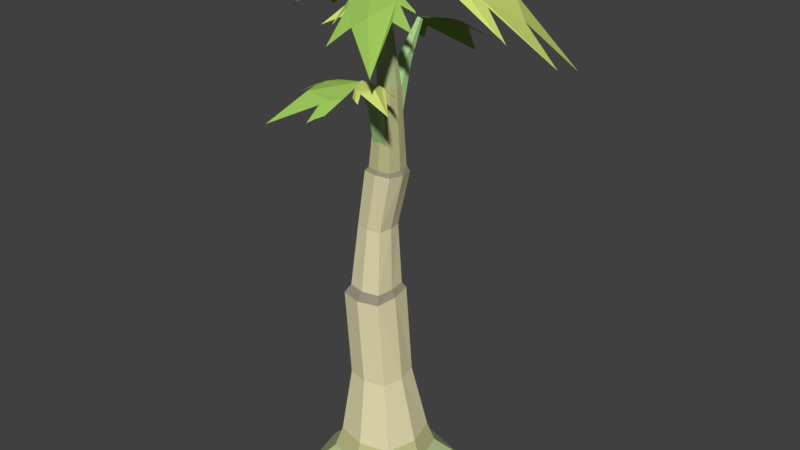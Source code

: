 # Source: PapayaTree_stage3_CameronChrsitianson.blend  (saved by Blender 2.79.0; exported with 4.5.12 LTS)
import bpy
from mathutils import Matrix  # noqa: F401  (used for matrix-valued properties, if any)

bpy.ops.wm.read_factory_settings(use_empty=True)
scene = bpy.context.scene
scene.name = 'Scene'

# ---- collections
col_collection_1 = bpy.data.collections.new('Collection 1'); scene.collection.children.link(col_collection_1)

# ---- materials (node trees are filled in below, after node groups)
mat_trunk_1_002 = bpy.data.materials.new('Trunk 1.002')
mat_trunk_1_002.alpha_threshold = 0.0
mat_trunk_1_002.use_transparent_shadow = False
mat_trunk_1_002.diffuse_color = (0.8, 0.7317, 0.4488, 1.0)
mat_trunk_1_002.roughness = 0.5
mat_trunk_2_002 = bpy.data.materials.new('Trunk 2.002')
mat_trunk_2_002.alpha_threshold = 0.0
mat_trunk_2_002.use_transparent_shadow = False
mat_trunk_2_002.diffuse_color = (0.5596, 0.5512, 0.2694, 1.0)
mat_trunk_2_002.roughness = 0.5
mat_trunk_3_003 = bpy.data.materials.new('Trunk 3.003')
mat_trunk_3_003.alpha_threshold = 0.0
mat_trunk_3_003.use_transparent_shadow = False
mat_trunk_3_003.diffuse_color = (0.4722, 0.5596, 0.2747, 1.0)
mat_trunk_3_003.roughness = 0.5
mat_trunk_rings_003 = bpy.data.materials.new('Trunk Rings.003')
mat_trunk_rings_003.alpha_threshold = 0.0
mat_trunk_rings_003.use_transparent_shadow = False
mat_trunk_rings_003.diffuse_color = (0.3095, 0.2831, 0.2016, 1.0)
mat_trunk_rings_003.roughness = 0.5
mat_stems_002 = bpy.data.materials.new('Stems.002')
mat_stems_002.alpha_threshold = 0.0
mat_stems_002.use_transparent_shadow = False
mat_stems_002.diffuse_color = (0.4403, 0.6982, 0.2949, 1.0)
mat_stems_002.roughness = 0.5
mat_leaves_2_003 = bpy.data.materials.new('Leaves 2.003')
mat_leaves_2_003.alpha_threshold = 0.0
mat_leaves_2_003.use_transparent_shadow = False
mat_leaves_2_003.diffuse_color = (0.3362, 0.5596, 0.1051, 1.0)
mat_leaves_2_003.roughness = 0.5
mat_leaves_3_003 = bpy.data.materials.new('Leaves 3.003')
mat_leaves_3_003.alpha_threshold = 0.0
mat_leaves_3_003.use_transparent_shadow = False
mat_leaves_3_003.diffuse_color = (0.6401, 0.7484, 0.1821, 1.0)
mat_leaves_3_003.roughness = 0.5

# ---- material node trees

# ---- world
world_world = bpy.data.worlds.new('World'); scene.world = world_world
world_world.color = (0.05088, 0.05088, 0.05088)
world_world.use_sun_shadow = False
world_world.sun_shadow_jitter_overblur = 0.0
world_world.cycles.sampling_method = 'MANUAL'

# ---- meshes
me_cylinder_000 = bpy.data.meshes.new('Cylinder.000')
me_cylinder_000.from_pydata([(0.1778, -0.1498, 1.927), (0.1075, -0.298, 1.932), (0.2184, -0.1721, 1.916), (0.1501, -0.316, 1.921), (0.04706, -0.1776, 1.955), (0.2727, -0.2868, 1.894), (0.171, -0.1821, 1.941), (0.1173, -0.1556, 1.944), (0.07394, -0.247, 1.947), (0.1276, -0.2735, 1.945), (0.1982, -0.1613, 1.923), (0.1289, -0.3073, 1.928), (0.1673, -0.2368, 1.959), (0.1451, -0.1692, 1.947), (0.1017, -0.2607, 1.95), (0.03852, -0.3778, 1.868), (-0.1553, -0.2109, 1.904), (-0.01226, -0.4249, 1.84), (-0.2005, -0.2628, 1.875), (0.0519, -0.1803, 1.952), (-0.2083, -0.4488, 1.794), (-0.008065, -0.358, 1.894), (0.0552, -0.2908, 1.914), (-0.06438, -0.1879, 1.936), (-0.1276, -0.2551, 1.916), (0.01253, -0.4017, 1.856), (-0.1785, -0.2372, 1.891), (-0.08988, -0.3341, 1.924), (0.02244, -0.3268, 1.91), (-0.09714, -0.2239, 1.932), (0.005038, 0.4808, 2.262), (0.504, 0.08257, 2.142), (0.1189, 0.6692, 2.145), (0.6481, 0.2531, 2.011), (0.06766, -0.00585, 2.405), (0.4868, 0.6801, 1.858), (0.2101, 0.5054, 2.21), (0.03006, 0.2697, 2.358), (0.3289, 0.02946, 2.287), (0.4573, 0.3066, 2.15), (0.08713, 0.3968, 2.299), (0.4108, 0.1203, 2.241), (0.3572, 0.3804, 2.228), (0.0995, 0.3619, 2.327), (0.3983, 0.1217, 2.257), (-0.4232, -0.04112, 2.146), (-0.1731, 0.4145, 2.245), (-0.5358, 0.04287, 2.085), (-0.293, 0.4853, 2.181), (-0.03078, 0.003378, 2.331), (-0.6605, 0.4288, 1.995), (-0.4057, 0.05893, 2.203), (-0.2399, -0.04004, 2.25), (-0.09174, 0.2363, 2.309), (-0.2515, 0.34, 2.263), (-0.4807, 0.001835, 2.119), (-0.2342, 0.4508, 2.216), (-0.395, 0.2311, 2.27), (-0.3321, 0.009746, 2.237), (-0.1779, 0.2908, 2.298), (-0.04176, -0.1216, 2.191), (-0.1589, -0.1747, 2.133), (-0.006675, -0.01759, 2.225), (-0.1544, -0.06584, 2.18), (-0.04422, -0.1607, 2.16), (-0.1279, -0.03543, 2.197), (-0.01451, -0.1331, 2.176), (0.02545, -0.01758, 2.278), (0.01167, -0.03123, 2.275), (0.01179, -0.01798, 2.279), (0.02522, -0.03066, 2.274), (0.02862, -0.06069, 2.312), (0.02867, -0.05092, 2.312), (0.03828, -0.06055, 2.312), (0.03841, -0.05091, 2.312), (-0.1396, -0.1391, 0.2017), (-0.1388, -0.1036, 0.9163), (-0.1396, 0.139, 0.2017), (-0.1388, 0.08777, 0.9268), (0.1386, -0.1391, 0.2017), (0.05288, -0.1036, 0.9163), (0.1386, 0.139, 0.2017), (0.05288, 0.08777, 0.9268), (-0.1214, -0.07804, 0.9505), (-0.1214, 0.07802, 0.9505), (0.03523, 0.07802, 0.9505), (0.03523, -0.07804, 0.9505), (-0.04336, -0.06531, 1.514), (-0.04336, 0.06531, 1.505), (0.0894, 0.06531, 1.505), (0.0894, -0.06531, 1.514), (-0.03119, -0.05446, 1.53), (-0.03119, 0.05448, 1.53), (0.08003, 0.05448, 1.53), (0.08003, -0.05446, 1.53), (-0.01263, -0.0216, 2.223), (-0.01562, 0.0168, 2.227), (0.01935, 0.01657, 2.227), (0.01959, -0.01836, 2.227), (0.05928, -0.006936, 1.626), (0.04702, 0.04965, 1.386), (0.05928, -0.04212, 1.616), (0.04702, -0.02843, 1.363), (-0.01291, -0.006936, 1.626), (-0.0344, 0.04965, 1.386), (-0.01291, -0.04212, 1.616), (-0.0344, -0.02843, 1.363), (0.0576, -0.108, 1.805), (0.0576, -0.07975, 1.825), (0.01781, -0.108, 1.805), (0.01781, -0.07975, 1.825), (0.06055, -0.19, 1.943), (0.06055, -0.1768, 1.953), (0.04433, -0.19, 1.943), (0.04433, -0.1768, 1.953), (-0.003931, 0.002389, 1.777), (-0.0159, -0.02738, 1.524), (-0.003817, 0.03913, 1.764), (-0.01305, 0.01308, 1.496), (0.0725, 0.0007862, 1.773), (0.07031, -0.02919, 1.519), (0.07262, 0.03752, 1.76), (0.07317, 0.01127, 1.492), (0.009665, 0.1183, 1.96), (0.01022, 0.08947, 1.983), (0.0518, 0.1174, 1.958), (0.05236, 0.08858, 1.981), (0.01578, 0.2122, 2.103), (0.01604, 0.1987, 2.113), (0.03296, 0.2119, 2.102), (0.03322, 0.1983, 2.112), (-0.1371, 0.3582, 1.982), (0.1658, 0.4088, 2.035), (-0.1377, 0.4365, 1.937), (0.1564, 0.4856, 1.988), (0.02577, 0.2052, 2.113), (-0.0006968, 0.625, 1.862), (-0.08387, 0.389, 2.012), (-0.07447, 0.2824, 2.05), (0.1124, 0.3136, 2.083), (0.103, 0.4203, 2.044), (-0.1373, 0.3984, 1.961), (0.1611, 0.4483, 2.013), (0.0008271, 0.4492, 2.045), (-0.08082, 0.3396, 2.038), (0.106, 0.3708, 2.07), (-0.1739, -1.557e-05, 0.2006), (-0.1731, -0.007928, 0.9215), (0.177, -1.557e-05, 0.2007), (0.06877, -0.007928, 0.9215), (-0.1481, -1.359e-05, 0.9505), (0.04511, -1.359e-05, 0.9505), (-0.04986, -1.355e-05, 1.509), (0.1067, -1.355e-05, 1.509), (-0.03425, -1.359e-05, 1.53), (0.09114, -1.359e-05, 1.53), (-0.01568, -0.0007818, 2.227), (0.01983, -0.0007818, 2.227), (-0.000505, 0.176, 0.2007), (-0.04297, 0.1133, 0.9282), (-0.000505, -0.176, 0.2007), (-0.04297, -0.129, 0.9149), (-0.04311, 0.09694, 0.9505), (-0.04311, -0.09686, 0.9505), (0.02302, 0.07841, 1.504), (0.02302, -0.07833, 1.515), (0.02442, 0.06293, 1.53), (0.02442, -0.06285, 1.53), (0.001981, 0.01701, 2.227), (0.001981, -0.01861, 2.227), (-0.004314, -0.009213, 2.227), (-0.1652, -0.1646, 0.1049), (-0.1133, -0.09699, 0.5086), (-0.1133, 0.09597, 0.5086), (0.07964, 0.09597, 0.5086), (0.07964, -0.09699, 0.5086), (0.1016, -0.0005118, 0.5086), (-0.1419, -0.0005118, 0.5086), (-0.01684, -0.1226, 0.5086), (-0.01684, 0.1216, 0.5086), (0.02837, 0.06163, 1.244), (0.02837, -0.05839, 1.244), (-0.09268, -0.05839, 1.244), (-0.09268, 0.06163, 1.244), (-0.1065, 0.00161, 1.244), (0.03976, 0.00161, 1.244), (-0.03216, 0.07503, 1.244), (-0.03216, -0.07172, 1.244), (0.0717, -0.03722, 1.881), (0.001845, -0.03722, 1.881), (0.001845, 0.03148, 1.881), (0.0717, 0.03148, 1.881), (0.0002922, -0.002883, 1.881), (0.07736, -0.002883, 1.881), (0.03677, 0.03579, 1.881), (0.03677, -0.04152, 1.881), (-0.1652, 0.1645, 0.1049), (0.164, -0.1646, 0.1049), (0.164, 0.1645, 0.1049), (-0.2058, -1.845e-05, 0.1049), (0.2094, -1.845e-05, 0.1049), (-0.0005975, 0.2083, 0.1049), (-0.0005975, -0.2082, 0.1049), (-0.2573, -0.2564, 0.0), (-0.2573, 0.2564, 0.0), (0.2555, -0.2564, 0.0), (0.2555, 0.2564, 0.0), (-0.3207, -2.876e-05, 0.0), (0.3263, -2.876e-05, 0.0), (-0.000931, 0.3246, 0.0), (-0.000931, -0.3244, 0.0), (0.007488, 0.5017, 2.246), (0.519, 0.09496, 2.121), (0.2205, 0.164, 2.362), (0.06231, 0.3002, 2.361), (0.3611, 0.05997, 2.291), (0.06577, 0.004126, 2.404), (0.07356, 0.003924, 2.404), (0.07378, -0.003859, 2.404), (0.06581, -0.003866, 2.404), (0.03688, 0.02058, 2.318), (0.03728, 0.006015, 2.318), (0.02229, 0.02096, 2.318), (0.02237, 0.006002, 2.318), (-0.03977, 0.004441, 2.33), (-0.03975, 0.01159, 2.33), (-0.03259, 0.01168, 2.33), (-0.03255, 0.004435, 2.33), (-0.01224, 0.00169, 2.281), (-0.02472, 0.001701, 2.281), (-0.02468, 0.01406, 2.281), (-0.0123, 0.01422, 2.281), (0.2517, -0.109, 2.248), (-0.01787, -0.2551, 2.19), (0.3137, -0.1947, 2.191), (0.03055, -0.3508, 2.127), (0.02475, -0.04555, 2.316), (0.2496, -0.3594, 2.053), (0.2242, -0.2043, 2.223), (0.1536, -0.08053, 2.294), (-0.008565, -0.1677, 2.26), (0.08996, -0.2764, 2.194), (0.1992, -0.1296, 2.265), (0.01624, -0.2209, 2.238), (0.1413, -0.246, 2.231), (0.1814, -0.1285, 2.279), (0.01923, -0.2157, 2.245), (0.2605, -0.114, 2.24), (-0.01521, -0.264, 2.18), (0.07126, -0.1449, 2.295), (0.1611, -0.1005, 2.295), (-0.001114, -0.1877, 2.261), (-0.004747, -0.08223, 2.202), (-0.07471, -0.02199, 2.215), (-0.1117, -0.06132, 2.204), (-0.02971, -0.1471, 2.169), (-0.1415, -0.05087, 2.189), (-0.08963, -0.1076, 2.209), (-0.02392, -0.1033, 2.2), (-0.09388, -0.04305, 2.213)], [], [(14, 11, 3, 9), (13, 12, 5, 6), (10, 13, 6, 2), (12, 14, 9, 5), (4, 8, 14, 12), (0, 7, 13, 10), (7, 4, 12, 13), (8, 1, 11, 14), (29, 26, 18, 24), (28, 27, 20, 21), (25, 28, 21, 17), (27, 29, 24, 20), (19, 23, 29, 27), (15, 22, 28, 25), (22, 19, 27, 28), (23, 16, 26, 29), (44, 41, 33, 39), (43, 42, 35, 36), (40, 43, 36, 32), (42, 44, 39, 35), (213, 215, 44, 42), (211, 214, 43, 40), (214, 213, 42, 43), (215, 212, 41, 44), (59, 56, 48, 54), (58, 57, 50, 51), (55, 58, 51, 47), (57, 59, 54, 50), (49, 53, 59, 57), (45, 52, 58, 55), (52, 49, 57, 58), (53, 46, 56, 59), (157, 170, 69, 67), (74, 72, 71, 73), (169, 98, 70, 68), (69, 68, 71, 72), (70, 67, 74, 73), (170, 169, 68, 69), (68, 70, 73, 71), (98, 157, 67, 70), (177, 147, 78, 173), (179, 159, 82, 174), (176, 149, 80, 175), (178, 161, 76, 172), (160, 75, 171, 202), (161, 80, 86, 163), (185, 180, 89, 153), (159, 78, 84, 162), (149, 82, 85, 151), (147, 76, 83, 150), (153, 89, 93, 155), (184, 182, 87, 152), (187, 181, 90, 165), (186, 183, 88, 164), (195, 188, 98, 169), (152, 87, 91, 154), (165, 90, 94, 167), (164, 88, 92, 166), (170, 156, 95, 169), (194, 190, 96, 168), (193, 191, 97, 157), (192, 189, 95, 156), (99, 101, 102, 100), (101, 105, 106, 102), (105, 103, 104, 106), (103, 99, 100, 104), (99, 108, 107, 101), (106, 104, 100, 102), (109, 113, 114, 110), (105, 109, 110, 103), (103, 110, 108, 99), (101, 107, 109, 105), (111, 112, 114, 113), (108, 112, 111, 107), (110, 114, 112, 108), (107, 111, 113, 109), (10, 2, 6, 5, 9, 3, 11, 1, 8, 4, 7, 0), (115, 117, 118, 116), (117, 121, 122, 118), (121, 119, 120, 122), (119, 115, 116, 120), (115, 124, 123, 117), (122, 120, 116, 118), (125, 129, 130, 126), (121, 125, 126, 119), (119, 126, 124, 115), (117, 123, 125, 121), (127, 128, 130, 129), (124, 128, 127, 123), (126, 130, 128, 124), (123, 127, 129, 125), (145, 142, 134, 140), (144, 143, 136, 137), (141, 144, 137, 133), (143, 145, 140, 136), (135, 139, 145, 143), (131, 138, 144, 141), (138, 135, 143, 144), (139, 132, 142, 145), (190, 192, 156, 96), (188, 193, 157, 98), (229, 228, 227, 224), (88, 152, 154, 92), (183, 184, 152, 88), (90, 153, 155, 94), (78, 147, 150, 84), (80, 149, 151, 86), (181, 185, 153, 90), (75, 146, 199, 171), (174, 82, 149, 176), (172, 76, 147, 177), (81, 148, 200, 198), (221, 220, 217, 218), (191, 194, 168, 97), (67, 69, 72, 74), (89, 164, 166, 93), (87, 165, 167, 91), (189, 195, 169, 95), (180, 186, 164, 89), (182, 187, 165, 87), (82, 159, 162, 85), (76, 161, 163, 83), (158, 81, 198, 201), (175, 80, 161, 178), (173, 78, 159, 179), (77, 173, 179, 158), (79, 175, 178, 160), (75, 172, 177, 146), (81, 174, 176, 148), (160, 178, 172, 75), (148, 176, 175, 79), (158, 179, 174, 81), (146, 177, 173, 77), (83, 163, 187, 182), (85, 162, 186, 180), (86, 151, 185, 181), (84, 150, 184, 183), (162, 84, 183, 186), (163, 86, 181, 187), (150, 83, 182, 184), (151, 85, 180, 185), (91, 167, 195, 189), (93, 166, 194, 191), (94, 155, 193, 188), (92, 154, 192, 190), (154, 91, 189, 192), (155, 93, 191, 193), (166, 92, 190, 194), (167, 94, 188, 195), (148, 79, 197, 200), (146, 77, 196, 199), (79, 160, 202, 197), (77, 158, 201, 196), (198, 200, 208, 206), (202, 171, 203, 210), (196, 201, 209, 204), (200, 197, 205, 208), (171, 199, 207, 203), (197, 202, 210, 205), (201, 198, 206, 209), (199, 196, 204, 207), (38, 31, 212, 215), (37, 34, 213, 214), (30, 37, 214, 211), (34, 38, 215, 213), (217, 216, 219, 218), (220, 222, 216, 217), (223, 221, 218, 219), (222, 223, 219, 216), (168, 170, 223, 222), (170, 157, 221, 223), (97, 168, 222, 220), (157, 97, 220, 221), (226, 225, 224, 227), (231, 230, 225, 226), (228, 231, 226, 227), (230, 229, 224, 225), (96, 156, 229, 230), (170, 168, 231, 228), (168, 96, 230, 231), (156, 170, 228, 229), (246, 243, 235, 241), (245, 244, 237, 238), (242, 245, 238, 234), (244, 246, 241, 237), (249, 251, 246, 244), (247, 250, 245, 242), (250, 249, 244, 245), (251, 248, 243, 246), (240, 233, 248, 251), (239, 236, 249, 250), (232, 239, 250, 247), (236, 240, 251, 249), (259, 256, 63, 254), (258, 257, 61, 60), (255, 258, 60, 64), (257, 259, 254, 61), (62, 253, 259, 257), (66, 252, 258, 255), (252, 62, 257, 258), (253, 65, 256, 259)])
me_cylinder_000.polygons.foreach_set('material_index', [6, 6, 6, 6, 6, 6, 6, 6, 5, 5, 5, 5, 5, 5, 5, 5, 6, 6, 6, 6, 6, 6, 6, 6, 5, 5, 5, 5, 5, 5, 5, 5, 2, 0, 2, 2, 2, 2, 2, 2, 0, 0, 0, 0, 1, 3, 0, 3, 3, 3, 3, 0, 0, 0, 2, 3, 3, 3, 2, 2, 2, 2, 0, 0, 0, 0, 4, 0, 4, 4, 4, 4, 0, 4, 4, 4, 6, 0, 0, 0, 0, 4, 0, 4, 4, 4, 4, 0, 4, 4, 4, 5, 5, 5, 5, 5, 5, 5, 5, 2, 2, 2, 3, 0, 3, 3, 3, 0, 1, 0, 0, 1, 2, 2, 2, 3, 3, 2, 0, 0, 3, 3, 1, 0, 0, 0, 0, 0, 0, 0, 0, 0, 0, 0, 0, 0, 0, 0, 0, 0, 0, 1, 1, 1, 1, 1, 1, 1, 1, 1, 1, 1, 1, 2, 2, 2, 2, 2, 2, 2, 2, 6, 6, 6, 6, 0, 2, 2, 2, 2, 2, 2, 2, 0, 2, 2, 2, 2, 2, 2, 2, 5, 5, 5, 5, 5, 5, 5, 5, 5, 5, 5, 5, 6, 6, 6, 6, 6, 6, 6, 6])
me_cylinder_000.materials.append(mat_trunk_1_002)
me_cylinder_000.materials.append(mat_trunk_2_002)
me_cylinder_000.materials.append(mat_trunk_3_003)
me_cylinder_000.materials.append(mat_trunk_rings_003)
me_cylinder_000.materials.append(mat_stems_002)
me_cylinder_000.materials.append(mat_leaves_2_003)
me_cylinder_000.materials.append(mat_leaves_3_003)
me_cylinder_000.use_remesh_preserve_volume = False
me_cylinder_000.use_remesh_preserve_attributes = False
me_cylinder_000.use_mirror_vertex_groups = False
me_cylinder_000.update()

# ---- objects
ob_cylinder_002 = bpy.data.objects.new('Cylinder.002', me_cylinder_000)

# ---- transforms, parenting, visibility, modifiers, constraints
ob_cylinder_002.location = (0.0, 0.0, 0.0)
ob_cylinder_002.scale = (1.368, 1.368, 1.368)
ob_cylinder_002.lineart.crease_threshold = 0.0

# ---- collection membership
col_collection_1.objects.link(ob_cylinder_002)

# ---- scene / render settings (as saved in the file)
scene.frame_start = 1; scene.frame_end = 250; scene.frame_set(1)
scene.render.engine = 'BLENDER_EEVEE_NEXT'
scene.render.resolution_percentage = 50
scene.render.dither_intensity = 0.0
scene.cycles.use_denoising = False
scene.cycles.samples = 128
scene.cycles.sampling_pattern = 'TABULATED_SOBOL'
scene.cycles.use_adaptive_sampling = False
scene.cycles.use_light_tree = False
scene.cycles.blur_glossy = 0.0
scene.cycles.sample_clamp_indirect = 0.0
scene.view_settings.view_transform = 'Standard'
bpy.context.view_layer.update()

# ---- added for rendering (the .blend has no active camera and no usable light): camera, sun
cam_auto = bpy.data.cameras.new('AutoCamera')
cam_auto.lens = 50.0
cam_auto.sensor_width = 36.0
cam_auto.clip_end = 1000.0
ob_auto_camera = bpy.data.objects.new('AutoCamera', cam_auto)
scene.collection.objects.link(ob_auto_camera)
ob_auto_camera.location = (3.7393, -4.33915, 4.643)
ob_auto_camera.rotation_euler = (1.09748, -7.21219e-08, 0.694738)
scene.camera = ob_auto_camera
light_auto_sun = bpy.data.lights.new('AutoSun', 'SUN')
light_auto_sun.energy = 3.0
light_auto_sun.angle = 0.0523599
ob_auto_sun = bpy.data.objects.new('AutoSun', light_auto_sun)
scene.collection.objects.link(ob_auto_sun)
ob_auto_sun.rotation_euler = (0.872665, 0.174533, 0.523599)
bpy.context.view_layer.update()
